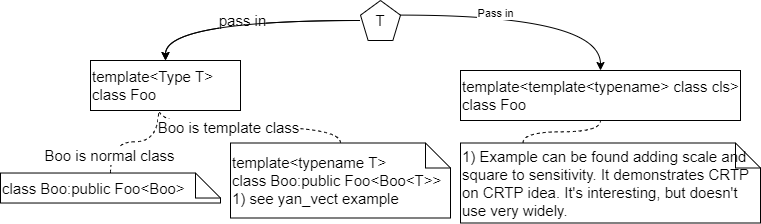

The diagram above was exported from draw.io. Its source (the exported page's mxGraphModel, read from the mxfile embedded in the PNG):
<mxGraphModel dx="2942" dy="1089" grid="1" gridSize="10" guides="1" tooltips="1" connect="1" arrows="1" fold="1" page="1" pageScale="1" pageWidth="850" pageHeight="1100" math="0" shadow="0">
  <root>
    <mxCell id="0" />
    <mxCell id="1" parent="0" />
    <mxCell id="Tki0xzqXk-elUCaRS-f4-1" value="pass in" style="edgeStyle=orthogonalEdgeStyle;curved=1;rounded=0;orthogonalLoop=1;jettySize=auto;html=1;fontSize=15;" edge="1" parent="1" source="Tki0xzqXk-elUCaRS-f4-3" target="Tki0xzqXk-elUCaRS-f4-4">
      <mxGeometry relative="1" as="geometry" />
    </mxCell>
    <mxCell id="Tki0xzqXk-elUCaRS-f4-2" value="" style="edgeStyle=orthogonalEdgeStyle;curved=1;rounded=0;orthogonalLoop=1;jettySize=auto;html=1;fontSize=15;" edge="1" parent="1" source="Tki0xzqXk-elUCaRS-f4-3" target="Tki0xzqXk-elUCaRS-f4-4">
      <mxGeometry relative="1" as="geometry" />
    </mxCell>
    <mxCell id="Tki0xzqXk-elUCaRS-f4-3" value="T" style="whiteSpace=wrap;html=1;shape=mxgraph.basic.pentagon;fontSize=15;" vertex="1" parent="1">
      <mxGeometry x="380" y="100" width="40" height="40" as="geometry" />
    </mxCell>
    <mxCell id="Tki0xzqXk-elUCaRS-f4-4" value="template&amp;lt;Type T&amp;gt;&lt;br style=&quot;font-size: 15px;&quot;&gt;class Foo" style="whiteSpace=wrap;html=1;align=left;fontSize=15;" vertex="1" parent="1">
      <mxGeometry x="110" y="160" width="150" height="50" as="geometry" />
    </mxCell>
    <mxCell id="Tki0xzqXk-elUCaRS-f4-5" value="template&amp;lt;template&amp;lt;typename&amp;gt; class cls&amp;gt;&lt;br&gt;class Foo" style="whiteSpace=wrap;html=1;align=left;fontSize=15;" vertex="1" parent="1">
      <mxGeometry x="480" y="170" width="280" height="50" as="geometry" />
    </mxCell>
    <mxCell id="Tki0xzqXk-elUCaRS-f4-6" value="" style="edgeStyle=orthogonalEdgeStyle;curved=1;rounded=0;orthogonalLoop=1;jettySize=auto;html=1;fontSize=15;entryX=0.5;entryY=0;entryDx=0;entryDy=0;exitX=1;exitY=0.365;exitDx=0;exitDy=0;exitPerimeter=0;" edge="1" parent="1" source="Tki0xzqXk-elUCaRS-f4-3" target="Tki0xzqXk-elUCaRS-f4-5">
      <mxGeometry relative="1" as="geometry">
        <mxPoint x="380" y="160" as="sourcePoint" />
        <mxPoint x="310" y="200" as="targetPoint" />
      </mxGeometry>
    </mxCell>
    <mxCell id="Tki0xzqXk-elUCaRS-f4-7" value="Pass in" style="edgeLabel;html=1;align=center;verticalAlign=middle;resizable=0;points=[];" vertex="1" connectable="0" parent="Tki0xzqXk-elUCaRS-f4-6">
      <mxGeometry x="-0.2629" y="2" relative="1" as="geometry">
        <mxPoint as="offset" />
      </mxGeometry>
    </mxCell>
    <mxCell id="Tki0xzqXk-elUCaRS-f4-8" value="class Boo:public Foo&amp;lt;Boo&amp;gt;" style="shape=note2;boundedLbl=1;whiteSpace=wrap;html=1;size=25;verticalAlign=middle;align=left;horizontal=1;labelPosition=center;verticalLabelPosition=middle;fontSize=15;" vertex="1" parent="1">
      <mxGeometry x="20" y="272.52" width="220" height="30" as="geometry" />
    </mxCell>
    <mxCell id="Tki0xzqXk-elUCaRS-f4-9" value="1) Example can be found adding scale and square to sensitivity. It demonstrates CRTP on CRTP idea. It's interesting, but doesn't use very widely." style="shape=note2;boundedLbl=1;whiteSpace=wrap;html=1;size=25;verticalAlign=middle;align=left;horizontal=1;labelPosition=center;verticalLabelPosition=middle;fontSize=15;" vertex="1" parent="1">
      <mxGeometry x="480" y="242.5" width="300" height="80" as="geometry" />
    </mxCell>
    <mxCell id="Tki0xzqXk-elUCaRS-f4-10" value="" style="endArrow=none;html=1;rounded=0;curved=1;entryX=0.5;entryY=1;entryDx=0;entryDy=0;edgeStyle=orthogonalEdgeStyle;exitX=0;exitY=0;exitDx=62.5;exitDy=0;exitPerimeter=0;fontSize=15;dashed=1;" edge="1" parent="1" source="Tki0xzqXk-elUCaRS-f4-9" target="Tki0xzqXk-elUCaRS-f4-5">
      <mxGeometry width="50" height="50" relative="1" as="geometry">
        <mxPoint x="610" y="360" as="sourcePoint" />
        <mxPoint x="185" y="350" as="targetPoint" />
      </mxGeometry>
    </mxCell>
    <mxCell id="Tki0xzqXk-elUCaRS-f4-11" value="" style="endArrow=none;html=1;rounded=0;curved=1;entryX=0.454;entryY=1.001;entryDx=0;entryDy=0;edgeStyle=orthogonalEdgeStyle;fontSize=15;dashed=1;entryPerimeter=0;exitX=0.5;exitY=0;exitDx=0;exitDy=0;exitPerimeter=0;" edge="1" parent="1" source="Tki0xzqXk-elUCaRS-f4-8" target="Tki0xzqXk-elUCaRS-f4-4">
      <mxGeometry width="50" height="50" relative="1" as="geometry">
        <mxPoint x="170" y="240" as="sourcePoint" />
        <mxPoint x="600" y="220" as="targetPoint" />
      </mxGeometry>
    </mxCell>
    <mxCell id="Tki0xzqXk-elUCaRS-f4-12" value="Boo is normal class" style="edgeLabel;html=1;align=center;verticalAlign=middle;resizable=0;points=[];fontSize=15;" vertex="1" connectable="0" parent="Tki0xzqXk-elUCaRS-f4-11">
      <mxGeometry x="-0.2728" y="-1" relative="1" as="geometry">
        <mxPoint x="-10" y="12" as="offset" />
      </mxGeometry>
    </mxCell>
    <mxCell id="Tki0xzqXk-elUCaRS-f4-13" value="template&amp;lt;typename T&amp;gt;&lt;br&gt;class Boo:public Foo&amp;lt;Boo&amp;lt;T&amp;gt;&amp;gt;&lt;br&gt;1) see yan_vect example" style="shape=note2;boundedLbl=1;whiteSpace=wrap;html=1;size=25;verticalAlign=middle;align=left;horizontal=1;labelPosition=center;verticalLabelPosition=middle;fontSize=15;" vertex="1" parent="1">
      <mxGeometry x="250" y="242.5" width="220" height="75" as="geometry" />
    </mxCell>
    <mxCell id="Tki0xzqXk-elUCaRS-f4-14" value="" style="endArrow=none;html=1;rounded=0;curved=1;entryX=0.456;entryY=0.977;entryDx=0;entryDy=0;edgeStyle=orthogonalEdgeStyle;fontSize=15;dashed=1;entryPerimeter=0;exitX=0.5;exitY=0;exitDx=0;exitDy=0;exitPerimeter=0;" edge="1" parent="1" source="Tki0xzqXk-elUCaRS-f4-13" target="Tki0xzqXk-elUCaRS-f4-4">
      <mxGeometry width="50" height="50" relative="1" as="geometry">
        <mxPoint x="270" y="309.95" as="sourcePoint" />
        <mxPoint x="278.10000000000014" y="280.00000000000006" as="targetPoint" />
      </mxGeometry>
    </mxCell>
    <mxCell id="Tki0xzqXk-elUCaRS-f4-15" value="Boo is template class" style="edgeLabel;html=1;align=center;verticalAlign=middle;resizable=0;points=[];fontSize=15;" vertex="1" connectable="0" parent="Tki0xzqXk-elUCaRS-f4-14">
      <mxGeometry x="0.203" relative="1" as="geometry">
        <mxPoint as="offset" />
      </mxGeometry>
    </mxCell>
  </root>
</mxGraphModel>